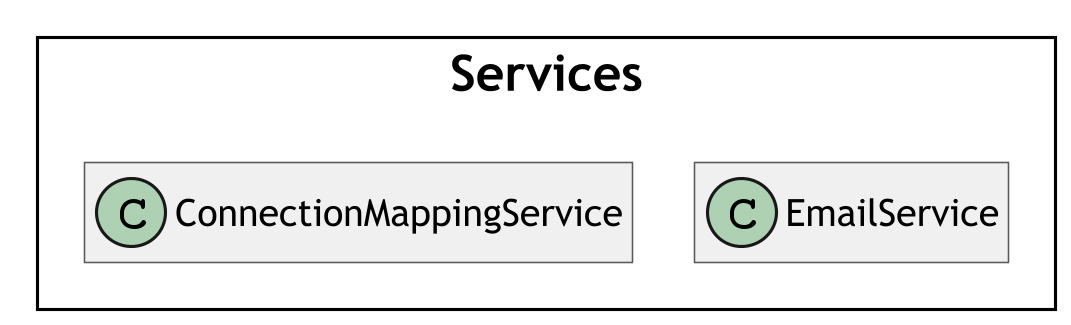

The diagram above was rendered by PlantUML. Its source (embedded in the PNG):
@startuml Other
skinparam classAttributeIconSize 0
skinparam classFontSize 16
skinparam classFontName Trebuchet MS
skinparam classBackgroundColor #F0F0F0
skinparam classBorderColor #585858
skinparam classArrowColor #585858
skinparam wrapWidth 400
skinparam RoundCorner 0
skinparam DefaultFontName Trebuchet MS
skinparam DefaultFontSize 16
skinparam ClassFontSize 16
skinparam TitleFontSize 20
skinparam ClassAttributeFontSize 12
skinparam ClassStereotypeFontSize 10
skinparam ArrowFontSize 10
skinparam Dpi 300
skinparam svgAntiAlias true
skinparam Linetype ortho
skinparam Nodesep 50
skinparam ranksep 75
skinparam groupInheritance 2
skinparam packageStyle Rectangle
!pragma layout elk

left to right direction

package Services <<Rectangle>> {
    class ConnectionMappingService
    class EmailService
}

hide members
@enduml